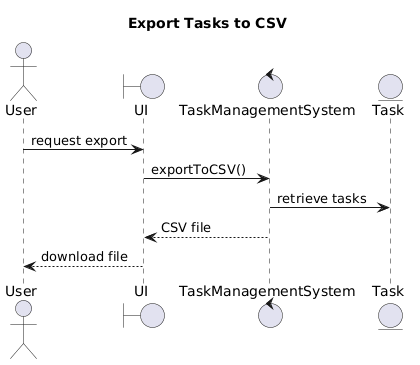

The diagram above was rendered by PlantUML. Its source (embedded in the PNG):
@startuml
title Export Tasks to CSV

actor User
boundary UI
control TaskManagementSystem
entity Task

User -> UI : request export
UI -> TaskManagementSystem : exportToCSV()

TaskManagementSystem -> Task : retrieve tasks

TaskManagementSystem --> UI : CSV file
UI --> User : download file
@enduml